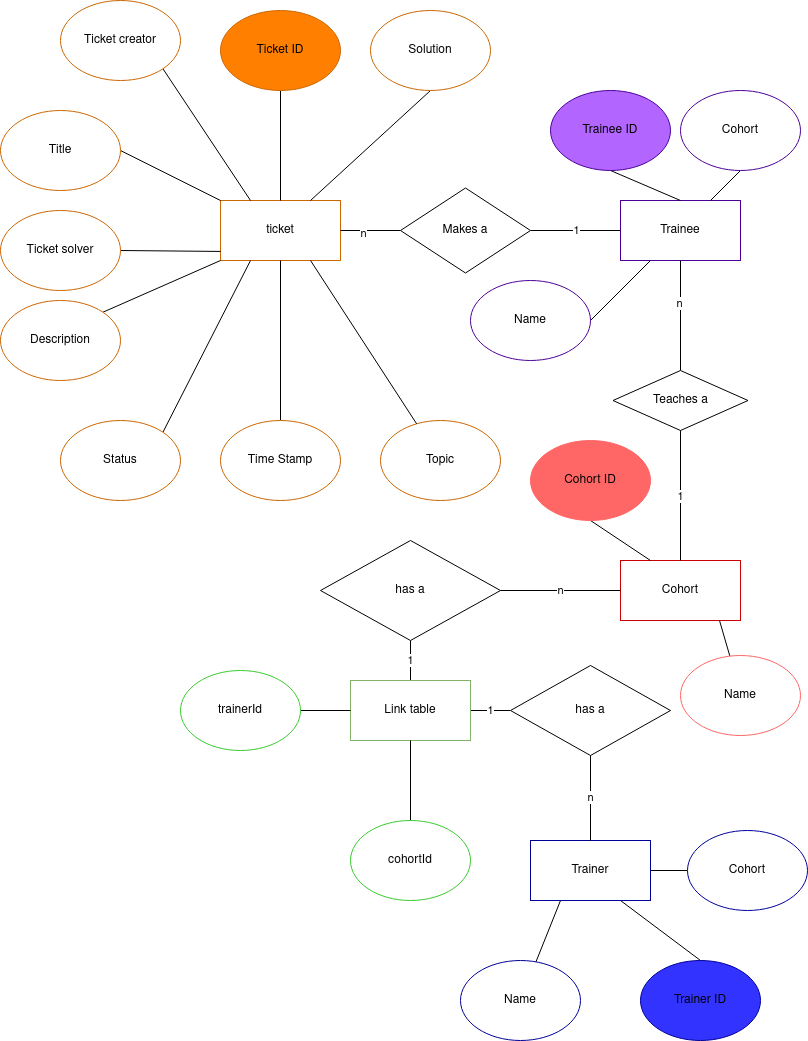

The diagram above was exported from draw.io. Its source (the exported page's mxGraphModel, read from the mxfile embedded in the PNG):
<mxGraphModel dx="1592" dy="910" grid="1" gridSize="10" guides="1" tooltips="1" connect="1" arrows="1" fold="1" page="1" pageScale="1" pageWidth="827" pageHeight="1169" math="0" shadow="0">
  <root>
    <mxCell id="-iPi3yYAdnPSZ3hT0Fjs-0" />
    <mxCell id="-iPi3yYAdnPSZ3hT0Fjs-1" parent="-iPi3yYAdnPSZ3hT0Fjs-0" />
    <mxCell id="-iPi3yYAdnPSZ3hT0Fjs-2" value="ticket" style="rounded=0;whiteSpace=wrap;html=1;strokeColor=#CC6600;shadow=0;" vertex="1" parent="-iPi3yYAdnPSZ3hT0Fjs-1">
      <mxGeometry x="240" y="250" width="120" height="60" as="geometry" />
    </mxCell>
    <mxCell id="-iPi3yYAdnPSZ3hT0Fjs-3" value="Trainee" style="rounded=0;whiteSpace=wrap;html=1;shadow=0;strokeColor=#4C0099;" vertex="1" parent="-iPi3yYAdnPSZ3hT0Fjs-1">
      <mxGeometry x="640" y="250" width="120" height="60" as="geometry" />
    </mxCell>
    <mxCell id="-iPi3yYAdnPSZ3hT0Fjs-60" style="rounded=0;orthogonalLoop=1;jettySize=auto;html=1;exitX=0.25;exitY=1;exitDx=0;exitDy=0;endArrow=none;endFill=0;" edge="1" parent="-iPi3yYAdnPSZ3hT0Fjs-1" source="-iPi3yYAdnPSZ3hT0Fjs-4" target="-iPi3yYAdnPSZ3hT0Fjs-24">
      <mxGeometry relative="1" as="geometry" />
    </mxCell>
    <mxCell id="-iPi3yYAdnPSZ3hT0Fjs-61" style="edgeStyle=none;rounded=0;orthogonalLoop=1;jettySize=auto;html=1;exitX=0.75;exitY=1;exitDx=0;exitDy=0;entryX=0.5;entryY=0;entryDx=0;entryDy=0;endArrow=none;endFill=0;" edge="1" parent="-iPi3yYAdnPSZ3hT0Fjs-1" source="-iPi3yYAdnPSZ3hT0Fjs-4" target="-iPi3yYAdnPSZ3hT0Fjs-26">
      <mxGeometry relative="1" as="geometry" />
    </mxCell>
    <mxCell id="-iPi3yYAdnPSZ3hT0Fjs-62" style="edgeStyle=none;rounded=0;orthogonalLoop=1;jettySize=auto;html=1;exitX=1;exitY=0.5;exitDx=0;exitDy=0;entryX=0;entryY=0.5;entryDx=0;entryDy=0;endArrow=none;endFill=0;" edge="1" parent="-iPi3yYAdnPSZ3hT0Fjs-1" source="-iPi3yYAdnPSZ3hT0Fjs-4" target="-iPi3yYAdnPSZ3hT0Fjs-28">
      <mxGeometry relative="1" as="geometry" />
    </mxCell>
    <mxCell id="-iPi3yYAdnPSZ3hT0Fjs-4" value="Trainer" style="rounded=0;whiteSpace=wrap;html=1;shadow=0;strokeColor=#000099;" vertex="1" parent="-iPi3yYAdnPSZ3hT0Fjs-1">
      <mxGeometry x="550" y="890" width="120" height="60" as="geometry" />
    </mxCell>
    <mxCell id="-iPi3yYAdnPSZ3hT0Fjs-5" style="edgeStyle=none;rounded=0;orthogonalLoop=1;jettySize=auto;html=1;exitX=1;exitY=0.5;exitDx=0;exitDy=0;endArrow=none;endFill=0;" edge="1" parent="-iPi3yYAdnPSZ3hT0Fjs-1" source="-iPi3yYAdnPSZ3hT0Fjs-6" target="-iPi3yYAdnPSZ3hT0Fjs-2">
      <mxGeometry relative="1" as="geometry" />
    </mxCell>
    <mxCell id="-iPi3yYAdnPSZ3hT0Fjs-6" value="Title" style="ellipse;whiteSpace=wrap;html=1;shadow=0;strokeColor=#CC6600;" vertex="1" parent="-iPi3yYAdnPSZ3hT0Fjs-1">
      <mxGeometry x="20" y="160" width="120" height="80" as="geometry" />
    </mxCell>
    <mxCell id="-iPi3yYAdnPSZ3hT0Fjs-7" style="edgeStyle=none;rounded=0;orthogonalLoop=1;jettySize=auto;html=1;exitX=1;exitY=0;exitDx=0;exitDy=0;entryX=0;entryY=1;entryDx=0;entryDy=0;endArrow=none;endFill=0;" edge="1" parent="-iPi3yYAdnPSZ3hT0Fjs-1" source="-iPi3yYAdnPSZ3hT0Fjs-8" target="-iPi3yYAdnPSZ3hT0Fjs-2">
      <mxGeometry relative="1" as="geometry" />
    </mxCell>
    <mxCell id="-iPi3yYAdnPSZ3hT0Fjs-8" value="Description" style="ellipse;whiteSpace=wrap;html=1;shadow=0;strokeColor=#CC6600;" vertex="1" parent="-iPi3yYAdnPSZ3hT0Fjs-1">
      <mxGeometry x="20" y="350" width="120" height="80" as="geometry" />
    </mxCell>
    <mxCell id="-iPi3yYAdnPSZ3hT0Fjs-9" style="edgeStyle=none;rounded=0;orthogonalLoop=1;jettySize=auto;html=1;exitX=0.5;exitY=0;exitDx=0;exitDy=0;endArrow=none;endFill=0;" edge="1" parent="-iPi3yYAdnPSZ3hT0Fjs-1" source="-iPi3yYAdnPSZ3hT0Fjs-10" target="-iPi3yYAdnPSZ3hT0Fjs-2">
      <mxGeometry relative="1" as="geometry" />
    </mxCell>
    <mxCell id="-iPi3yYAdnPSZ3hT0Fjs-10" value="Time Stamp" style="ellipse;whiteSpace=wrap;html=1;shadow=0;strokeColor=#CC6600;" vertex="1" parent="-iPi3yYAdnPSZ3hT0Fjs-1">
      <mxGeometry x="240" y="470" width="120" height="80" as="geometry" />
    </mxCell>
    <mxCell id="-iPi3yYAdnPSZ3hT0Fjs-11" style="edgeStyle=none;rounded=0;orthogonalLoop=1;jettySize=auto;html=1;exitX=0.5;exitY=1;exitDx=0;exitDy=0;endArrow=none;endFill=0;" edge="1" parent="-iPi3yYAdnPSZ3hT0Fjs-1" source="-iPi3yYAdnPSZ3hT0Fjs-12" target="-iPi3yYAdnPSZ3hT0Fjs-2">
      <mxGeometry relative="1" as="geometry" />
    </mxCell>
    <mxCell id="-iPi3yYAdnPSZ3hT0Fjs-12" value="Ticket ID" style="ellipse;whiteSpace=wrap;html=1;shadow=0;strokeColor=#CC6600;fillColor=#FF8000;" vertex="1" parent="-iPi3yYAdnPSZ3hT0Fjs-1">
      <mxGeometry x="240" y="60" width="120" height="80" as="geometry" />
    </mxCell>
    <mxCell id="-iPi3yYAdnPSZ3hT0Fjs-13" style="edgeStyle=none;rounded=0;orthogonalLoop=1;jettySize=auto;html=1;entryX=0.25;entryY=1;entryDx=0;entryDy=0;endArrow=none;endFill=0;exitX=1;exitY=0;exitDx=0;exitDy=0;" edge="1" parent="-iPi3yYAdnPSZ3hT0Fjs-1" source="-iPi3yYAdnPSZ3hT0Fjs-14" target="-iPi3yYAdnPSZ3hT0Fjs-2">
      <mxGeometry relative="1" as="geometry" />
    </mxCell>
    <mxCell id="-iPi3yYAdnPSZ3hT0Fjs-14" value="Status" style="ellipse;whiteSpace=wrap;html=1;shadow=0;strokeColor=#CC6600;fillColor=#FFFFFF;" vertex="1" parent="-iPi3yYAdnPSZ3hT0Fjs-1">
      <mxGeometry x="80" y="470" width="120" height="80" as="geometry" />
    </mxCell>
    <mxCell id="-iPi3yYAdnPSZ3hT0Fjs-15" style="edgeStyle=none;rounded=0;orthogonalLoop=1;jettySize=auto;html=1;exitX=1;exitY=1;exitDx=0;exitDy=0;entryX=0.25;entryY=0;entryDx=0;entryDy=0;endArrow=none;endFill=0;" edge="1" parent="-iPi3yYAdnPSZ3hT0Fjs-1" source="-iPi3yYAdnPSZ3hT0Fjs-16" target="-iPi3yYAdnPSZ3hT0Fjs-2">
      <mxGeometry relative="1" as="geometry" />
    </mxCell>
    <mxCell id="-iPi3yYAdnPSZ3hT0Fjs-16" value="Ticket creator" style="ellipse;whiteSpace=wrap;html=1;shadow=0;strokeColor=#CC6600;fillColor=#FFFFFF;" vertex="1" parent="-iPi3yYAdnPSZ3hT0Fjs-1">
      <mxGeometry x="80" y="50" width="120" height="80" as="geometry" />
    </mxCell>
    <mxCell id="-iPi3yYAdnPSZ3hT0Fjs-17" style="edgeStyle=none;rounded=0;orthogonalLoop=1;jettySize=auto;html=1;exitX=0.5;exitY=1;exitDx=0;exitDy=0;entryX=0.5;entryY=0;entryDx=0;entryDy=0;endArrow=none;endFill=0;" edge="1" parent="-iPi3yYAdnPSZ3hT0Fjs-1" source="-iPi3yYAdnPSZ3hT0Fjs-18" target="-iPi3yYAdnPSZ3hT0Fjs-3">
      <mxGeometry relative="1" as="geometry" />
    </mxCell>
    <mxCell id="-iPi3yYAdnPSZ3hT0Fjs-18" value="Trainee ID" style="ellipse;whiteSpace=wrap;html=1;shadow=0;strokeColor=#4C0099;fillColor=#B266FF;" vertex="1" parent="-iPi3yYAdnPSZ3hT0Fjs-1">
      <mxGeometry x="570" y="140" width="120" height="80" as="geometry" />
    </mxCell>
    <mxCell id="-iPi3yYAdnPSZ3hT0Fjs-19" style="edgeStyle=none;rounded=0;orthogonalLoop=1;jettySize=auto;html=1;exitX=1;exitY=0.5;exitDx=0;exitDy=0;endArrow=none;endFill=0;" edge="1" parent="-iPi3yYAdnPSZ3hT0Fjs-1" source="-iPi3yYAdnPSZ3hT0Fjs-20" target="-iPi3yYAdnPSZ3hT0Fjs-3">
      <mxGeometry relative="1" as="geometry" />
    </mxCell>
    <mxCell id="-iPi3yYAdnPSZ3hT0Fjs-20" value="Name" style="ellipse;whiteSpace=wrap;html=1;shadow=0;strokeColor=#4C0099;fillColor=#FFFFFF;" vertex="1" parent="-iPi3yYAdnPSZ3hT0Fjs-1">
      <mxGeometry x="490" y="330" width="120" height="80" as="geometry" />
    </mxCell>
    <mxCell id="-iPi3yYAdnPSZ3hT0Fjs-21" style="edgeStyle=none;rounded=0;orthogonalLoop=1;jettySize=auto;html=1;exitX=0.5;exitY=1;exitDx=0;exitDy=0;entryX=0.75;entryY=0;entryDx=0;entryDy=0;endArrow=none;endFill=0;" edge="1" parent="-iPi3yYAdnPSZ3hT0Fjs-1" source="-iPi3yYAdnPSZ3hT0Fjs-22" target="-iPi3yYAdnPSZ3hT0Fjs-3">
      <mxGeometry relative="1" as="geometry" />
    </mxCell>
    <mxCell id="-iPi3yYAdnPSZ3hT0Fjs-22" value="Cohort" style="ellipse;whiteSpace=wrap;html=1;shadow=0;strokeColor=#4C0099;fillColor=#FFFFFF;" vertex="1" parent="-iPi3yYAdnPSZ3hT0Fjs-1">
      <mxGeometry x="700" y="140" width="120" height="80" as="geometry" />
    </mxCell>
    <mxCell id="-iPi3yYAdnPSZ3hT0Fjs-24" value="Name" style="ellipse;whiteSpace=wrap;html=1;shadow=0;strokeColor=#000099;fillColor=#FFFFFF;" vertex="1" parent="-iPi3yYAdnPSZ3hT0Fjs-1">
      <mxGeometry x="480" y="1010" width="120" height="80" as="geometry" />
    </mxCell>
    <mxCell id="-iPi3yYAdnPSZ3hT0Fjs-26" value="Trainer ID " style="ellipse;whiteSpace=wrap;html=1;shadow=0;strokeColor=#000099;fillColor=#3333FF;" vertex="1" parent="-iPi3yYAdnPSZ3hT0Fjs-1">
      <mxGeometry x="660" y="1010" width="120" height="80" as="geometry" />
    </mxCell>
    <mxCell id="-iPi3yYAdnPSZ3hT0Fjs-28" value="Cohort" style="ellipse;whiteSpace=wrap;html=1;shadow=0;strokeColor=#000099;fillColor=#FFFFFF;" vertex="1" parent="-iPi3yYAdnPSZ3hT0Fjs-1">
      <mxGeometry x="707" y="880" width="120" height="80" as="geometry" />
    </mxCell>
    <mxCell id="-iPi3yYAdnPSZ3hT0Fjs-29" style="edgeStyle=none;rounded=0;orthogonalLoop=1;jettySize=auto;html=1;exitX=0.5;exitY=1;exitDx=0;exitDy=0;entryX=0.75;entryY=0;entryDx=0;entryDy=0;endArrow=none;endFill=0;" edge="1" parent="-iPi3yYAdnPSZ3hT0Fjs-1" source="-iPi3yYAdnPSZ3hT0Fjs-30" target="-iPi3yYAdnPSZ3hT0Fjs-2">
      <mxGeometry relative="1" as="geometry" />
    </mxCell>
    <mxCell id="-iPi3yYAdnPSZ3hT0Fjs-30" value="Solution" style="ellipse;whiteSpace=wrap;html=1;shadow=0;strokeColor=#CC6600;fillColor=#FFFFFF;" vertex="1" parent="-iPi3yYAdnPSZ3hT0Fjs-1">
      <mxGeometry x="390" y="60" width="120" height="80" as="geometry" />
    </mxCell>
    <mxCell id="-iPi3yYAdnPSZ3hT0Fjs-31" style="edgeStyle=none;rounded=0;orthogonalLoop=1;jettySize=auto;html=1;exitX=1;exitY=0.5;exitDx=0;exitDy=0;entryX=0.001;entryY=0.849;entryDx=0;entryDy=0;entryPerimeter=0;endArrow=none;endFill=0;" edge="1" parent="-iPi3yYAdnPSZ3hT0Fjs-1" source="-iPi3yYAdnPSZ3hT0Fjs-32" target="-iPi3yYAdnPSZ3hT0Fjs-2">
      <mxGeometry relative="1" as="geometry" />
    </mxCell>
    <mxCell id="-iPi3yYAdnPSZ3hT0Fjs-32" value="Ticket solver " style="ellipse;whiteSpace=wrap;html=1;shadow=0;strokeColor=#CC6600;fillColor=#FFFFFF;" vertex="1" parent="-iPi3yYAdnPSZ3hT0Fjs-1">
      <mxGeometry x="20" y="260" width="120" height="80" as="geometry" />
    </mxCell>
    <mxCell id="-iPi3yYAdnPSZ3hT0Fjs-34" value="Cohort" style="rounded=0;whiteSpace=wrap;html=1;shadow=0;strokeColor=#CC0000;fillColor=#FFFFFF;" vertex="1" parent="-iPi3yYAdnPSZ3hT0Fjs-1">
      <mxGeometry x="640" y="610" width="120" height="60" as="geometry" />
    </mxCell>
    <mxCell id="-iPi3yYAdnPSZ3hT0Fjs-65" style="edgeStyle=none;rounded=0;orthogonalLoop=1;jettySize=auto;html=1;exitX=0.5;exitY=1;exitDx=0;exitDy=0;entryX=0.25;entryY=0;entryDx=0;entryDy=0;endArrow=none;endFill=0;" edge="1" parent="-iPi3yYAdnPSZ3hT0Fjs-1" source="-iPi3yYAdnPSZ3hT0Fjs-35" target="-iPi3yYAdnPSZ3hT0Fjs-34">
      <mxGeometry relative="1" as="geometry" />
    </mxCell>
    <mxCell id="-iPi3yYAdnPSZ3hT0Fjs-35" value="Cohort ID" style="ellipse;whiteSpace=wrap;html=1;shadow=0;strokeColor=#FF6666;fillColor=#FF6666;" vertex="1" parent="-iPi3yYAdnPSZ3hT0Fjs-1">
      <mxGeometry x="550" y="490" width="120" height="80" as="geometry" />
    </mxCell>
    <mxCell id="-iPi3yYAdnPSZ3hT0Fjs-36" value="Topic" style="ellipse;whiteSpace=wrap;html=1;shadow=0;strokeColor=#CC6600;" vertex="1" parent="-iPi3yYAdnPSZ3hT0Fjs-1">
      <mxGeometry x="400" y="470" width="120" height="80" as="geometry" />
    </mxCell>
    <mxCell id="-iPi3yYAdnPSZ3hT0Fjs-37" style="edgeStyle=none;rounded=0;orthogonalLoop=1;jettySize=auto;html=1;endArrow=none;endFill=0;entryX=0.75;entryY=1;entryDx=0;entryDy=0;" edge="1" parent="-iPi3yYAdnPSZ3hT0Fjs-1" source="-iPi3yYAdnPSZ3hT0Fjs-36" target="-iPi3yYAdnPSZ3hT0Fjs-2">
      <mxGeometry relative="1" as="geometry">
        <mxPoint x="430" y="530" as="sourcePoint" />
        <mxPoint x="338.3333333333335" y="380" as="targetPoint" />
      </mxGeometry>
    </mxCell>
    <mxCell id="-iPi3yYAdnPSZ3hT0Fjs-38" value="1" style="edgeStyle=none;rounded=0;orthogonalLoop=1;jettySize=auto;html=1;exitX=0.5;exitY=1;exitDx=0;exitDy=0;endArrow=none;endFill=0;" edge="1" parent="-iPi3yYAdnPSZ3hT0Fjs-1" source="-iPi3yYAdnPSZ3hT0Fjs-41" target="-iPi3yYAdnPSZ3hT0Fjs-34">
      <mxGeometry relative="1" as="geometry" />
    </mxCell>
    <mxCell id="-iPi3yYAdnPSZ3hT0Fjs-39" style="edgeStyle=none;rounded=0;orthogonalLoop=1;jettySize=auto;html=1;exitX=0.5;exitY=0;exitDx=0;exitDy=0;entryX=0.5;entryY=1;entryDx=0;entryDy=0;endArrow=none;endFill=0;" edge="1" parent="-iPi3yYAdnPSZ3hT0Fjs-1" source="-iPi3yYAdnPSZ3hT0Fjs-41" target="-iPi3yYAdnPSZ3hT0Fjs-3">
      <mxGeometry relative="1" as="geometry" />
    </mxCell>
    <mxCell id="-iPi3yYAdnPSZ3hT0Fjs-40" value="n" style="edgeLabel;html=1;align=center;verticalAlign=middle;resizable=0;points=[];" vertex="1" connectable="0" parent="-iPi3yYAdnPSZ3hT0Fjs-39">
      <mxGeometry x="0.2195" y="2" relative="1" as="geometry">
        <mxPoint as="offset" />
      </mxGeometry>
    </mxCell>
    <mxCell id="-iPi3yYAdnPSZ3hT0Fjs-41" value="Teaches&amp;nbsp;a" style="shape=rhombus;perimeter=rhombusPerimeter;whiteSpace=wrap;html=1;align=center;" vertex="1" parent="-iPi3yYAdnPSZ3hT0Fjs-1">
      <mxGeometry x="632.5" y="420" width="135" height="60" as="geometry" />
    </mxCell>
    <mxCell id="-iPi3yYAdnPSZ3hT0Fjs-42" value="1" style="edgeStyle=none;rounded=0;orthogonalLoop=1;jettySize=auto;html=1;endArrow=none;endFill=0;" edge="1" parent="-iPi3yYAdnPSZ3hT0Fjs-1" source="-iPi3yYAdnPSZ3hT0Fjs-45" target="-iPi3yYAdnPSZ3hT0Fjs-3">
      <mxGeometry relative="1" as="geometry" />
    </mxCell>
    <mxCell id="-iPi3yYAdnPSZ3hT0Fjs-43" style="edgeStyle=none;rounded=0;orthogonalLoop=1;jettySize=auto;html=1;endArrow=none;endFill=0;exitX=0;exitY=0.5;exitDx=0;exitDy=0;" edge="1" parent="-iPi3yYAdnPSZ3hT0Fjs-1" source="-iPi3yYAdnPSZ3hT0Fjs-45" target="-iPi3yYAdnPSZ3hT0Fjs-2">
      <mxGeometry relative="1" as="geometry">
        <mxPoint x="-88.95935960591123" y="318.18041871921196" as="sourcePoint" />
      </mxGeometry>
    </mxCell>
    <mxCell id="-iPi3yYAdnPSZ3hT0Fjs-44" value="n" style="edgeLabel;html=1;align=center;verticalAlign=middle;resizable=0;points=[];" vertex="1" connectable="0" parent="-iPi3yYAdnPSZ3hT0Fjs-43">
      <mxGeometry x="0.2979" y="2" relative="1" as="geometry">
        <mxPoint as="offset" />
      </mxGeometry>
    </mxCell>
    <mxCell id="-iPi3yYAdnPSZ3hT0Fjs-45" value="Makes a" style="shape=rhombus;perimeter=rhombusPerimeter;whiteSpace=wrap;html=1;align=center;" vertex="1" parent="-iPi3yYAdnPSZ3hT0Fjs-1">
      <mxGeometry x="420" y="237.5" width="130" height="85" as="geometry" />
    </mxCell>
    <mxCell id="-iPi3yYAdnPSZ3hT0Fjs-46" value="1" style="edgeStyle=none;rounded=0;orthogonalLoop=1;jettySize=auto;html=1;entryX=0.5;entryY=1;entryDx=0;entryDy=0;endArrow=none;endFill=0;" edge="1" parent="-iPi3yYAdnPSZ3hT0Fjs-1" source="-iPi3yYAdnPSZ3hT0Fjs-48" target="-iPi3yYAdnPSZ3hT0Fjs-54">
      <mxGeometry relative="1" as="geometry" />
    </mxCell>
    <mxCell id="-iPi3yYAdnPSZ3hT0Fjs-47" value="1" style="edgeStyle=none;rounded=0;orthogonalLoop=1;jettySize=auto;html=1;endArrow=none;endFill=0;" edge="1" parent="-iPi3yYAdnPSZ3hT0Fjs-1" source="-iPi3yYAdnPSZ3hT0Fjs-48" target="-iPi3yYAdnPSZ3hT0Fjs-56">
      <mxGeometry relative="1" as="geometry" />
    </mxCell>
    <mxCell id="-iPi3yYAdnPSZ3hT0Fjs-48" value="Link table" style="rounded=0;whiteSpace=wrap;html=1;shadow=0;strokeColor=#82b366;fillColor=none;" vertex="1" parent="-iPi3yYAdnPSZ3hT0Fjs-1">
      <mxGeometry x="370" y="730" width="120" height="60" as="geometry" />
    </mxCell>
    <mxCell id="-iPi3yYAdnPSZ3hT0Fjs-63" style="edgeStyle=none;rounded=0;orthogonalLoop=1;jettySize=auto;html=1;exitX=1;exitY=0.5;exitDx=0;exitDy=0;entryX=0;entryY=0.5;entryDx=0;entryDy=0;endArrow=none;endFill=0;" edge="1" parent="-iPi3yYAdnPSZ3hT0Fjs-1" source="-iPi3yYAdnPSZ3hT0Fjs-50" target="-iPi3yYAdnPSZ3hT0Fjs-48">
      <mxGeometry relative="1" as="geometry" />
    </mxCell>
    <mxCell id="-iPi3yYAdnPSZ3hT0Fjs-50" value="trainerId" style="ellipse;whiteSpace=wrap;html=1;shadow=0;strokeColor=#37CC2D;" vertex="1" parent="-iPi3yYAdnPSZ3hT0Fjs-1">
      <mxGeometry x="200" y="720" width="120" height="80" as="geometry" />
    </mxCell>
    <mxCell id="-iPi3yYAdnPSZ3hT0Fjs-51" style="edgeStyle=none;rounded=0;orthogonalLoop=1;jettySize=auto;html=1;endArrow=none;endFill=0;" edge="1" parent="-iPi3yYAdnPSZ3hT0Fjs-1" source="-iPi3yYAdnPSZ3hT0Fjs-52" target="-iPi3yYAdnPSZ3hT0Fjs-48">
      <mxGeometry relative="1" as="geometry" />
    </mxCell>
    <mxCell id="-iPi3yYAdnPSZ3hT0Fjs-52" value="cohortId" style="ellipse;whiteSpace=wrap;html=1;shadow=0;strokeColor=#37CC2D;" vertex="1" parent="-iPi3yYAdnPSZ3hT0Fjs-1">
      <mxGeometry x="370" y="870" width="120" height="80" as="geometry" />
    </mxCell>
    <mxCell id="-iPi3yYAdnPSZ3hT0Fjs-53" value="n" style="edgeStyle=none;rounded=0;orthogonalLoop=1;jettySize=auto;html=1;endArrow=none;endFill=0;" edge="1" parent="-iPi3yYAdnPSZ3hT0Fjs-1" source="-iPi3yYAdnPSZ3hT0Fjs-54" target="-iPi3yYAdnPSZ3hT0Fjs-34">
      <mxGeometry relative="1" as="geometry" />
    </mxCell>
    <mxCell id="-iPi3yYAdnPSZ3hT0Fjs-54" value="has a " style="shape=rhombus;perimeter=rhombusPerimeter;whiteSpace=wrap;html=1;align=center;" vertex="1" parent="-iPi3yYAdnPSZ3hT0Fjs-1">
      <mxGeometry x="340" y="590" width="180" height="100" as="geometry" />
    </mxCell>
    <mxCell id="-iPi3yYAdnPSZ3hT0Fjs-55" value="n" style="edgeStyle=none;rounded=0;orthogonalLoop=1;jettySize=auto;html=1;exitX=0.5;exitY=1;exitDx=0;exitDy=0;endArrow=none;endFill=0;" edge="1" parent="-iPi3yYAdnPSZ3hT0Fjs-1" source="-iPi3yYAdnPSZ3hT0Fjs-56" target="-iPi3yYAdnPSZ3hT0Fjs-4">
      <mxGeometry relative="1" as="geometry">
        <mxPoint x="760" y="897.5" as="sourcePoint" />
      </mxGeometry>
    </mxCell>
    <mxCell id="-iPi3yYAdnPSZ3hT0Fjs-56" value="has a " style="shape=rhombus;perimeter=rhombusPerimeter;whiteSpace=wrap;html=1;align=center;" vertex="1" parent="-iPi3yYAdnPSZ3hT0Fjs-1">
      <mxGeometry x="530" y="715" width="160" height="90" as="geometry" />
    </mxCell>
    <mxCell id="-iPi3yYAdnPSZ3hT0Fjs-57" style="edgeStyle=none;rounded=0;orthogonalLoop=1;jettySize=auto;html=1;endArrow=none;endFill=0;" edge="1" parent="-iPi3yYAdnPSZ3hT0Fjs-1" source="-iPi3yYAdnPSZ3hT0Fjs-58">
      <mxGeometry relative="1" as="geometry">
        <mxPoint x="739" y="670" as="targetPoint" />
      </mxGeometry>
    </mxCell>
    <mxCell id="-iPi3yYAdnPSZ3hT0Fjs-58" value="Name" style="ellipse;whiteSpace=wrap;html=1;shadow=0;strokeColor=#FF6666;fillColor=none;" vertex="1" parent="-iPi3yYAdnPSZ3hT0Fjs-1">
      <mxGeometry x="700" y="705" width="120" height="80" as="geometry" />
    </mxCell>
  </root>
</mxGraphModel>